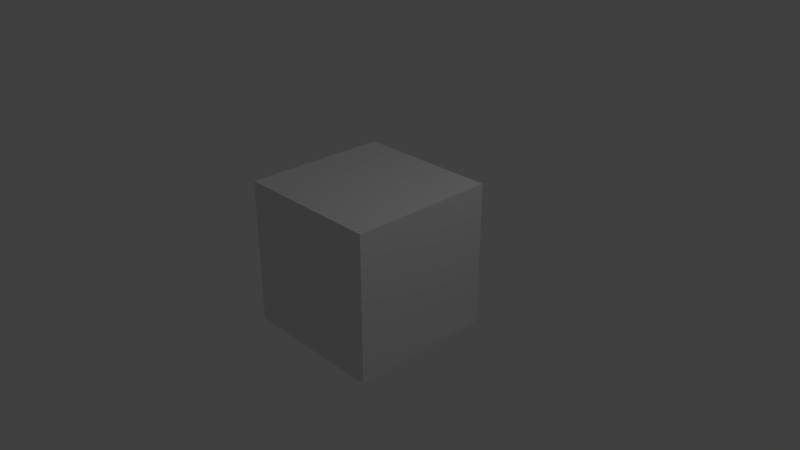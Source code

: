 # Source: Spiders02.blend  (saved by Blender 2.79.0; exported with 4.5.12 LTS)
import bpy
from mathutils import Matrix  # noqa: F401  (used for matrix-valued properties, if any)

bpy.ops.wm.read_factory_settings(use_empty=True)
scene = bpy.context.scene
scene.name = 'Scene'

# ---- collections
col_collection_1 = bpy.data.collections.new('Collection 1'); scene.collection.children.link(col_collection_1)

# ---- materials (node trees are filled in below, after node groups)
mat_material = bpy.data.materials.new('Material')
mat_material.alpha_threshold = 0.0
mat_material.use_transparent_shadow = False
mat_material.roughness = 0.5
mat_material.line_color = (0.0, 0.0, 0.0, 1.0)

# ---- material node trees

# ---- world
world_world = bpy.data.worlds.new('World'); scene.world = world_world
world_world.color = (0.05088, 0.05088, 0.05088)
world_world.use_sun_shadow = False
world_world.sun_shadow_jitter_overblur = 0.0
world_world.cycles.sampling_method = 'MANUAL'

# ---- cameras
cam_camera = bpy.data.cameras.new('Camera')
cam_camera.clip_end = 100.0
cam_camera.lens = 35.0
cam_camera.sensor_width = 32.0
cam_camera.sensor_height = 18.0
cam_camera.ortho_scale = 7.314
cam_camera.dof.focus_distance = 0.0
cam_camera.dof.aperture_fstop = 128.0

# ---- lights
light_lamp = bpy.data.lights.new('Lamp', 'POINT')
light_lamp.transmission_factor = 0.0
light_lamp.cutoff_distance = 30.0
light_lamp.energy = 100.0
light_lamp.shadow_buffer_clip_start = 1.001
light_lamp.shadow_soft_size = 0.1
light_lamp.shadow_maximum_resolution = 0.006
light_lamp.use_absolute_resolution = True

# ---- meshes
me_cube = bpy.data.meshes.new('Cube')
me_cube.from_pydata([(1.0, 1.0, -1.0), (1.0, -1.0, -1.0), (-1.0, -1.0, -1.0), (-1.0, 1.0, -1.0), (1.0, 1.0, 1.0), (1.0, -1.0, 1.0), (-1.0, -1.0, 1.0), (-1.0, 1.0, 1.0)], [], [(0, 1, 2, 3), (4, 7, 6, 5), (0, 4, 5, 1), (1, 5, 6, 2), (2, 6, 7, 3), (4, 0, 3, 7)])
me_cube.materials.append(mat_material)
me_cube.use_remesh_preserve_volume = False
me_cube.use_remesh_preserve_attributes = False
me_cube.use_mirror_vertex_groups = False
me_cube.update()

# ---- objects
ob_cube = bpy.data.objects.new('Cube', me_cube)
ob_lamp = bpy.data.objects.new('Lamp', light_lamp)
ob_camera = bpy.data.objects.new('Camera', cam_camera)

# ---- transforms, parenting, visibility, modifiers, constraints
ob_cube.location = (0.0, 0.0, 0.0)
ob_cube.lock_rotations_4d = False
ob_cube.empty_display_type = 'ARROWS'
ob_cube.lineart.crease_threshold = 0.0
ob_lamp.location = (4.076, 1.005, 5.904)
ob_lamp.rotation_euler = (0.6503, 0.05522, 1.866)
ob_lamp.lock_rotations_4d = False
ob_lamp.empty_display_type = 'ARROWS'
ob_lamp.color = (0.0, 0.0, 0.0, 0.0)
ob_lamp.lineart.crease_threshold = 0.0
ob_camera.location = (7.481, -6.508, 5.344)
ob_camera.rotation_euler = (1.109, 0.0, 0.8149)
ob_camera.lock_rotations_4d = False
ob_camera.empty_display_type = 'ARROWS'
ob_camera.color = (0.0, 0.0, 0.0, 0.0)
ob_camera.display_type = 'WIRE'
ob_camera.lineart.crease_threshold = 0.0

# ---- collection membership
col_collection_1.objects.link(ob_cube)
col_collection_1.objects.link(ob_lamp)
col_collection_1.objects.link(ob_camera)

# ---- scene / render settings (as saved in the file)
scene.camera = ob_camera
scene.frame_start = 1; scene.frame_end = 250; scene.frame_set(1)
scene.render.engine = 'BLENDER_EEVEE_NEXT'
scene.render.resolution_percentage = 50
scene.render.dither_intensity = 0.0
scene.cycles.use_denoising = False
scene.cycles.samples = 128
scene.cycles.sampling_pattern = 'TABULATED_SOBOL'
scene.cycles.use_adaptive_sampling = False
scene.cycles.use_light_tree = False
scene.cycles.blur_glossy = 0.0
scene.cycles.sample_clamp_indirect = 0.0
scene.view_settings.view_transform = 'Standard'
bpy.context.view_layer.update()
